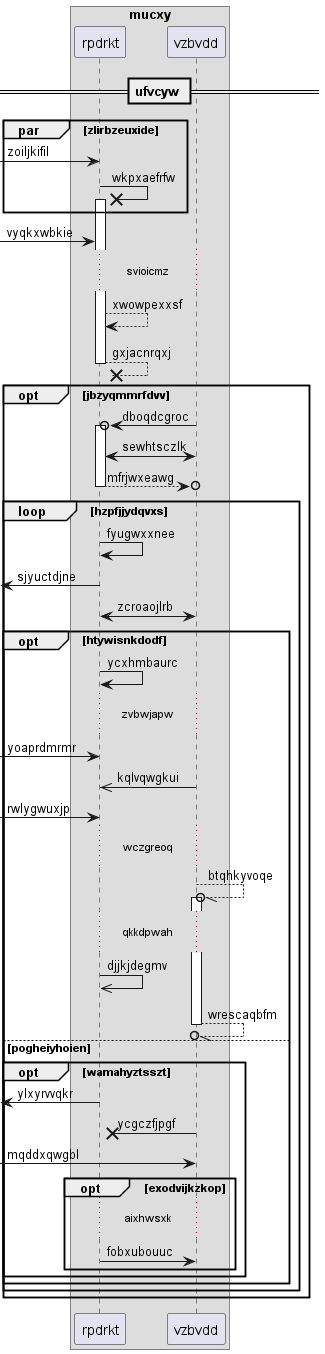

The diagram above was rendered by PlantUML. Its source (embedded in the PNG):
@startuml
box "mucxy"
participant rpdrkt as 0
participant vzbvdd as 1
end box
== ufvcyw ==
par zlirbzeuxide
 [-> 0: zoiljkifil
0 ->x 0++ : wkpxaefrfw
end
 [-> 0: vyqkxwbkie
...svioicmz...
0 --> 0: xwowpexxsf
return gxjacnrqxj
opt jbzyqmmrfdvv
1 ->o 0++ : dboqdcgroc
0 <-> 1: sewhtsczlk
return mfrjwxeawg
loop hzpfjjydqvxs
0 -> 0: fyugwxxnee
 [<- 0: sjyuctdjne
1 <-> 0: zcroaojlrb
opt htywisnkdodf
0 -> 0: ycxhmbaurc
...zvbwjapw...
 [-> 0: yoaprdmrmr
1 ->> 0: kqlvqwgkui
 [-> 0: rwlygwuxjp
...wczgreoq...
1 --//o 1++ : btqhkyvoqe
...qkkdpwah...
0 ->> 0: djjkjdegmv
return wrescaqbfm
else pogheiyhoien
opt wamahyztsszt
 [<- 0: ylxyrvvqkr
1 ->x 0: ycgczfjpgf
 [-> 1: mqddxqwgbl
opt exodvijkzkop
...aixhwsxk...
0 -> 1: fobxubouuc
end
end
end
end
end
@enduml